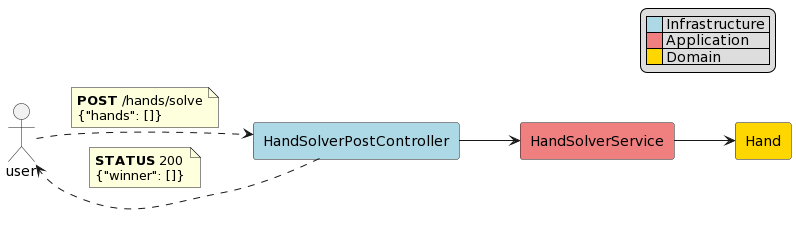

The diagram above was rendered by PlantUML. Its source (embedded in the PNG):
@startuml
allow_mixing
left to right direction
legend top right
    |<#LightBlue>    | Infrastructure |
    |<#LightCoral>   | Application |
    |<#Gold>  | Domain |
endlegend
Actor user
rectangle HandSolverPostController #LightBlue
rectangle HandSolverService #LightCoral
rectangle Hand #Gold
user ..>  HandSolverPostController
note top on link
<b>POST</b> /hands/solve
{"hands": []}
end note
HandSolverPostController --> HandSolverService
HandSolverService --> Hand

HandSolverPostController ..> user
note top on link
<b>STATUS</b> 200
{"winner": []}
end note
@enduml